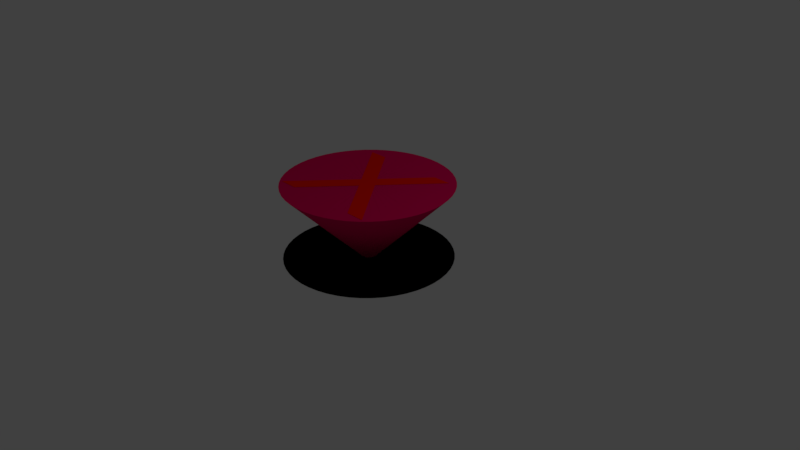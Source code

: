 # Source: MinePU.blend  (saved by Blender 2.79.0; exported with 4.5.12 LTS)
import bpy
from mathutils import Matrix  # noqa: F401  (used for matrix-valued properties, if any)

bpy.ops.wm.read_factory_settings(use_empty=True)
scene = bpy.context.scene
scene.name = 'Scene'

# ---- collections
col_collection_1 = bpy.data.collections.new('Collection 1'); scene.collection.children.link(col_collection_1)

# ---- materials (node trees are filled in below, after node groups)
mat_material_003 = bpy.data.materials.new('Material.003')
mat_material_003.alpha_threshold = 0.0
mat_material_003.use_transparent_shadow = False
mat_material_003.diffuse_color = (1.0, 0.008935, 0.0, 1.0)
mat_material_003.roughness = 0.5
mat_material_002 = bpy.data.materials.new('Material.002')
mat_material_002.alpha_threshold = 0.0
mat_material_002.use_transparent_shadow = False
mat_material_002.diffuse_color = (0.8, 0.0, 0.1038, 1.0)
mat_material_002.roughness = 0.5
mat_material = bpy.data.materials.new('Material')
mat_material.alpha_threshold = 0.0
mat_material.use_transparent_shadow = False
mat_material.roughness = 0.5
mat_material.line_color = (0.0, 0.0, 0.0, 1.0)

# ---- material node trees

# ---- world
world_world = bpy.data.worlds.new('World'); scene.world = world_world
world_world.color = (0.05088, 0.05088, 0.05088)
world_world.use_sun_shadow = False
world_world.sun_shadow_jitter_overblur = 0.0
world_world.cycles.sampling_method = 'MANUAL'

# ---- cameras
cam_camera = bpy.data.cameras.new('Camera')
cam_camera.clip_end = 100.0
cam_camera.lens = 35.0
cam_camera.sensor_width = 32.0
cam_camera.sensor_height = 18.0
cam_camera.ortho_scale = 7.314
cam_camera.dof.focus_distance = 0.0
cam_camera.dof.aperture_fstop = 128.0

# ---- lights
light_lamp = bpy.data.lights.new('Lamp', 'POINT')
light_lamp.transmission_factor = 0.0
light_lamp.cutoff_distance = 30.0
light_lamp.energy = 100.0
light_lamp.shadow_buffer_clip_start = 1.001
light_lamp.shadow_soft_size = 0.1
light_lamp.shadow_maximum_resolution = 0.006
light_lamp.use_absolute_resolution = True

# ---- meshes
me_circle = bpy.data.meshes.new('Circle')
me_circle.from_pydata([(0.0, 1.1, 0.0), (-0.1379, 1.091, 0.0), (-0.2736, 1.065, 0.0), (-0.4049, 1.023, 0.0), (-0.5299, 0.9639, 0.0), (-0.6466, 0.8899, 0.0), (-0.753, 0.8019, 0.0), (-0.8476, 0.7012, 0.0), (-0.9288, 0.5894, 0.0), (-0.9953, 0.4684, 0.0), (-1.046, 0.3399, 0.0), (-1.081, 0.2061, 0.0), (-1.098, 0.06907, 0.0), (-1.098, -0.06907, 0.0), (-1.081, -0.2061, 0.0), (-1.046, -0.3399, 0.0), (-0.9953, -0.4684, 0.0), (-0.9288, -0.5894, 0.0), (-0.8476, -0.7012, 0.0), (-0.753, -0.8019, 0.0), (-0.6466, -0.8899, 0.0), (-0.5299, -0.9639, 0.0), (-0.4049, -1.023, 0.0), (-0.2736, -1.065, 0.0), (-0.1379, -1.091, 0.0), (8.829e-07, -1.1, 0.0), (0.1379, -1.091, 0.0), (0.2736, -1.065, 0.0), (0.4049, -1.023, 0.0), (0.5299, -0.9639, 0.0), (0.6466, -0.8899, 0.0), (0.753, -0.8019, 0.0), (0.8476, -0.7012, 0.0), (0.9288, -0.5894, 0.0), (0.9953, -0.4684, 0.0), (1.046, -0.3399, 0.0), (1.081, -0.2061, 0.0), (1.098, -0.06907, 0.0), (1.098, 0.06907, 0.0), (1.081, 0.2061, 0.0), (1.046, 0.3399, 0.0), (0.9953, 0.4684, 0.0), (0.9288, 0.5894, 0.0), (0.8476, 0.7012, 0.0), (0.753, 0.8019, 0.0), (0.6466, 0.8899, 0.0), (0.5299, 0.9639, 0.0), (0.4049, 1.023, 0.0), (0.2736, 1.065, 0.0), (0.1379, 1.091, 0.0), (0.0, 1.1, 0.0), (-0.1379, 1.091, 0.0), (-0.2736, 1.065, 0.0), (-0.4049, 1.023, 0.0), (-0.5299, 0.9639, 0.0), (-0.6466, 0.8899, 0.0), (-0.753, 0.8019, 0.0), (-0.8476, 0.7012, 0.0), (-0.9288, 0.5894, 0.0), (-0.9953, 0.4684, 0.0), (-1.046, 0.3399, 0.0), (-1.081, 0.2061, 0.0), (-1.098, 0.06907, 0.0), (-1.098, -0.06907, 0.0), (-1.081, -0.2061, 0.0), (-1.046, -0.3399, 0.0), (-0.9953, -0.4684, 0.0), (-0.9288, -0.5894, 0.0), (-0.8476, -0.7012, 0.0), (-0.753, -0.8019, 0.0), (-0.6466, -0.8899, 0.0), (-0.5299, -0.9639, 0.0), (-0.4049, -1.023, 0.0), (-0.2736, -1.065, 0.0), (-0.1379, -1.091, 0.0), (8.829e-07, -1.1, 0.0), (0.1379, -1.091, 0.0), (0.2736, -1.065, 0.0), (0.4049, -1.023, 0.0), (0.5299, -0.9639, 0.0), (0.6466, -0.8899, 0.0), (0.753, -0.8019, 0.0), (0.8476, -0.7012, 0.0), (0.9288, -0.5894, 0.0), (0.9953, -0.4684, 0.0), (1.046, -0.3399, 0.0), (1.081, -0.2061, 0.0), (1.098, -0.06907, 0.0), (1.098, 0.06907, 0.0), (1.081, 0.2061, 0.0), (1.046, 0.3399, 0.0), (0.9953, 0.4684, 0.0), (0.9288, 0.5894, 0.0), (0.8476, 0.7012, 0.0), (0.753, 0.8019, 0.0), (0.6466, 0.8899, 0.0), (0.5299, 0.9639, 0.0), (0.4049, 1.023, 0.0), (0.2736, 1.065, 0.0), (0.1379, 1.091, 0.0), (-3.222e-08, -0.01136, 0.0), (0.001424, -0.01127, 0.0), (0.002825, -0.011, 0.0), (0.004181, -0.01056, 0.0), (0.005472, -0.009953, 0.0), (0.006676, -0.009189, 0.0), (0.007775, -0.008279, 0.0), (0.008752, -0.00724, 0.0), (0.00959, -0.006086, 0.0), (0.01028, -0.004836, 0.0), (0.0108, -0.003509, 0.0), (0.01116, -0.002128, 0.0), (0.01134, -0.0007128, 0.0), (0.01134, 0.0007136, 0.0), (0.01116, 0.002129, 0.0), (0.0108, 0.00351, 0.0), (0.01028, 0.004836, 0.0), (0.00959, 0.006086, 0.0), (0.008752, 0.00724, 0.0), (0.007775, 0.00828, 0.0), (0.006676, 0.009189, 0.0), (0.005472, 0.009954, 0.0), (0.004181, 0.01056, 0.0), (0.002825, 0.011, 0.0), (0.001424, 0.01127, 0.0), (-4.133e-08, 0.01136, 0.0), (-0.001424, 0.01127, 0.0), (-0.002825, 0.011, 0.0), (-0.004181, 0.01056, 0.0), (-0.005472, 0.009954, 0.0), (-0.006676, 0.009189, 0.0), (-0.007775, 0.00828, 0.0), (-0.008752, 0.00724, 0.0), (-0.00959, 0.006086, 0.0), (-0.01028, 0.004836, 0.0), (-0.0108, 0.00351, 0.0), (-0.01116, 0.002129, 0.0), (-0.01134, 0.0007136, 0.0), (-0.01134, -0.0007128, 0.0), (-0.01116, -0.002128, 0.0), (-0.0108, -0.003509, 0.0), (-0.01028, -0.004836, 0.0), (-0.00959, -0.006086, 0.0), (-0.008752, -0.00724, 0.0), (-0.007775, -0.008279, 0.0), (-0.006676, -0.009189, 0.0), (-0.005472, -0.009953, 0.0), (-0.004181, -0.01056, 0.0), (-0.002825, -0.011, 0.0), (-0.001424, -0.01127, 0.0), (0.0, 0.1, 0.0), (-0.01256, 0.09923, 0.0), (-0.02489, 0.09688, 0.0), (-0.03682, 0.09301, 0.0), (-0.04819, 0.08766, 0.0), (-0.05881, 0.0809, 0.0), (-0.06847, 0.0729, 0.0), (-0.07706, 0.06376, 0.0), (-0.08444, 0.0536, 0.0), (-0.0905, 0.04259, 0.0), (-0.09511, 0.03092, 0.0), (-0.09825, 0.01877, 0.0), (-0.09981, 0.006293, 0.0), (-0.09981, -0.006293, 0.0), (-0.09825, -0.01877, 0.0), (-0.09511, -0.03092, 0.0), (-0.0905, -0.04259, 0.0), (-0.08444, -0.0536, 0.0), (-0.07706, -0.06376, 0.0), (-0.06847, -0.0729, 0.0), (-0.05881, -0.0809, 0.0), (-0.04819, -0.08766, 0.0), (-0.03682, -0.09301, 0.0), (-0.02489, -0.09688, 0.0), (-0.01256, -0.09923, 0.0), (8.829e-07, -0.1, 0.0), (0.01256, -0.09923, 0.0), (0.02489, -0.09688, 0.0), (0.03682, -0.09301, 0.0), (0.0482, -0.08766, 0.0), (0.05881, -0.0809, 0.0), (0.06847, -0.0729, 0.0), (0.07706, -0.06376, 0.0), (0.08444, -0.05359, 0.0), (0.0905, -0.04259, 0.0), (0.09511, -0.03092, 0.0), (0.09825, -0.01876, 0.0), (0.09981, -0.006291, 0.0), (0.09981, 0.006295, 0.0), (0.09825, 0.01877, 0.0), (0.09511, 0.03092, 0.0), (0.0905, 0.0426, 0.0), (0.08443, 0.0536, 0.0), (0.07706, 0.06376, 0.0), (0.06847, 0.0729, 0.0), (0.05881, 0.0809, 0.0), (0.04819, 0.08766, 0.0), (0.03682, 0.09298, 0.0), (0.02489, 0.09688, 0.0), (0.01256, 0.09923, 0.0), (0.0, 1.1, 1.0), (-0.1379, 1.091, 1.0), (-0.2736, 1.065, 1.0), (-0.4049, 1.023, 1.0), (-0.5299, 0.9639, 1.0), (-0.6466, 0.8899, 1.0), (-0.753, 0.8019, 1.0), (-0.8476, 0.7012, 1.0), (-0.9288, 0.5894, 1.0), (-0.9953, 0.4684, 1.0), (-1.046, 0.3399, 1.0), (-1.081, 0.2061, 1.0), (-1.098, 0.06907, 1.0), (-1.098, -0.06907, 1.0), (-1.081, -0.2061, 1.0), (-1.046, -0.3399, 1.0), (-0.9953, -0.4684, 1.0), (-0.9288, -0.5894, 1.0), (-0.8476, -0.7012, 1.0), (-0.753, -0.8019, 1.0), (-0.6466, -0.8899, 1.0), (-0.5299, -0.9639, 1.0), (-0.4049, -1.023, 1.0), (-0.2736, -1.065, 1.0), (-0.1379, -1.091, 1.0), (8.829e-07, -1.1, 1.0), (0.1379, -1.091, 1.0), (0.2736, -1.065, 1.0), (0.4049, -1.023, 1.0), (0.5299, -0.9639, 1.0), (0.6466, -0.8899, 1.0), (0.753, -0.8019, 1.0), (0.8476, -0.7012, 1.0), (0.9288, -0.5894, 1.0), (0.9953, -0.4684, 1.0), (1.046, -0.3399, 1.0), (1.081, -0.2061, 1.0), (1.098, -0.06907, 1.0), (1.098, 0.06907, 1.0), (1.081, 0.2061, 1.0), (1.046, 0.3399, 1.0), (0.9953, 0.4684, 1.0), (0.9288, 0.5894, 1.0), (0.8476, 0.7012, 1.0), (0.753, 0.8019, 1.0), (0.6466, 0.8899, 1.0), (0.5299, 0.9639, 1.0), (0.4049, 1.023, 1.0), (0.2736, 1.065, 1.0), (0.1379, 1.091, 1.0), (-3.222e-08, -0.01136, 1.0), (0.001424, -0.01127, 1.0), (0.002825, -0.011, 1.0), (0.004181, -0.01056, 1.0), (0.005472, -0.009953, 1.0), (0.006676, -0.009189, 1.0), (0.007775, -0.008279, 1.0), (0.008752, -0.00724, 1.0), (0.00959, -0.006086, 1.0), (0.01028, -0.004836, 1.0), (0.0108, -0.003509, 1.0), (0.01116, -0.002128, 1.0), (0.01134, -0.0007128, 1.0), (0.01134, 0.0007136, 1.0), (0.01116, 0.002129, 1.0), (0.0108, 0.00351, 1.0), (0.01028, 0.004836, 1.0), (0.00959, 0.006086, 1.0), (0.008752, 0.00724, 1.0), (0.007775, 0.00828, 1.0), (0.006676, 0.009189, 1.0), (0.005472, 0.009954, 1.0), (0.004181, 0.01056, 1.0), (0.002825, 0.011, 1.0), (0.001424, 0.01127, 1.0), (-4.133e-08, 0.01136, 1.0), (-0.001424, 0.01127, 1.0), (-0.002825, 0.011, 1.0), (-0.004181, 0.01056, 1.0), (-0.005472, 0.009954, 1.0), (-0.006676, 0.009189, 1.0), (-0.007775, 0.00828, 1.0), (-0.008752, 0.00724, 1.0), (-0.00959, 0.006086, 1.0), (-0.01028, 0.004836, 1.0), (-0.0108, 0.00351, 1.0), (-0.01116, 0.002129, 1.0), (-0.01134, 0.0007136, 1.0), (-0.01134, -0.0007128, 1.0), (-0.01116, -0.002128, 1.0), (-0.0108, -0.003509, 1.0), (-0.01028, -0.004836, 1.0), (-0.00959, -0.006086, 1.0), (-0.008752, -0.00724, 1.0), (-0.007775, -0.008279, 1.0), (-0.006676, -0.009189, 1.0), (-0.005472, -0.009953, 1.0), (-0.004181, -0.01056, 1.0), (-0.002825, -0.011, 1.0), (-0.001424, -0.01127, 1.0)], [], [(27, 26, 76, 77), (14, 13, 63, 64), (41, 40, 90, 91), (1, 0, 50, 51), (28, 27, 77, 78), (15, 14, 64, 65), (42, 41, 91, 92), (2, 1, 51, 52), (29, 28, 78, 79), (16, 15, 65, 66), (43, 42, 92, 93), (3, 2, 52, 53), (30, 29, 79, 80), (17, 16, 66, 67), (44, 43, 93, 94), (4, 3, 53, 54), (31, 30, 80, 81), (18, 17, 67, 68), (45, 44, 94, 95), (5, 4, 54, 55), (32, 31, 81, 82), (19, 18, 68, 69), (46, 45, 95, 96), (6, 5, 55, 56), (33, 32, 82, 83), (20, 19, 69, 70), (47, 46, 96, 97), (7, 6, 56, 57), (34, 33, 83, 84), (21, 20, 70, 71), (48, 47, 97, 98), (8, 7, 57, 58), (35, 34, 84, 85), (22, 21, 71, 72), (49, 48, 98, 99), (9, 8, 58, 59), (36, 35, 85, 86), (23, 22, 72, 73), (0, 49, 99, 50), (10, 9, 59, 60), (37, 36, 86, 87), (24, 23, 73, 74), (11, 10, 60, 61), (38, 37, 87, 88), (25, 24, 74, 75), (12, 11, 61, 62), (39, 38, 88, 89), (26, 25, 75, 76), (13, 12, 62, 63), (40, 39, 89, 90), (67, 66, 116, 117), (94, 93, 143, 144), (54, 53, 103, 104), (81, 80, 130, 131), (68, 67, 117, 118), (95, 94, 144, 145), (55, 54, 104, 105), (82, 81, 131, 132), (69, 68, 118, 119), (96, 95, 145, 146), (56, 55, 105, 106), (83, 82, 132, 133), (70, 69, 119, 120), (97, 96, 146, 147), (57, 56, 106, 107), (84, 83, 133, 134), (71, 70, 120, 121), (98, 97, 147, 148), (58, 57, 107, 108), (85, 84, 134, 135), (72, 71, 121, 122), (99, 98, 148, 149), (59, 58, 108, 109), (86, 85, 135, 136), (73, 72, 122, 123), (50, 99, 149, 100), (60, 59, 109, 110), (87, 86, 136, 137), (74, 73, 123, 124), (61, 60, 110, 111), (88, 87, 137, 138), (75, 74, 124, 125), (62, 61, 111, 112), (89, 88, 138, 139), (76, 75, 125, 126), (63, 62, 112, 113), (90, 89, 139, 140), (77, 76, 126, 127), (64, 63, 113, 114), (91, 90, 140, 141), (51, 50, 100, 101), (78, 77, 127, 128), (65, 64, 114, 115), (92, 91, 141, 142), (52, 51, 101, 102), (79, 78, 128, 129), (66, 65, 115, 116), (93, 92, 142, 143), (53, 52, 102, 103), (80, 79, 129, 130), (177, 227, 226, 176), (164, 214, 213, 163), (191, 241, 240, 190), (151, 201, 200, 150), (178, 228, 227, 177), (165, 215, 214, 164), (192, 242, 241, 191), (152, 202, 201, 151), (179, 229, 228, 178), (166, 216, 215, 165), (193, 243, 242, 192), (153, 203, 202, 152), (180, 230, 229, 179), (167, 217, 216, 166), (194, 244, 243, 193), (154, 204, 203, 153), (181, 231, 230, 180), (168, 218, 217, 167), (195, 245, 244, 194), (155, 205, 204, 154), (182, 232, 231, 181), (169, 219, 218, 168), (196, 246, 245, 195), (156, 206, 205, 155), (183, 233, 232, 182), (170, 220, 219, 169), (197, 247, 246, 196), (157, 207, 206, 156), (184, 234, 233, 183), (171, 221, 220, 170), (198, 248, 247, 197), (158, 208, 207, 157), (185, 235, 234, 184), (172, 222, 221, 171), (199, 249, 248, 198), (159, 209, 208, 158), (186, 236, 235, 185), (173, 223, 222, 172), (150, 200, 249, 199), (160, 210, 209, 159), (187, 237, 236, 186), (174, 224, 223, 173), (161, 211, 210, 160), (188, 238, 237, 187), (175, 225, 224, 174), (162, 212, 211, 161), (189, 239, 238, 188), (176, 226, 225, 175), (163, 213, 212, 162), (190, 240, 239, 189), (217, 267, 266, 216), (244, 294, 293, 243), (204, 254, 253, 203), (231, 281, 280, 230), (218, 268, 267, 217), (245, 295, 294, 244), (205, 255, 254, 204), (232, 282, 281, 231), (219, 269, 268, 218), (246, 296, 295, 245), (206, 256, 255, 205), (233, 283, 282, 232), (220, 270, 269, 219), (247, 297, 296, 246), (207, 257, 256, 206), (234, 284, 283, 233), (221, 271, 270, 220), (248, 298, 297, 247), (208, 258, 257, 207), (235, 285, 284, 234), (222, 272, 271, 221), (249, 299, 298, 248), (209, 259, 258, 208), (236, 286, 285, 235), (223, 273, 272, 222), (200, 250, 299, 249), (210, 260, 259, 209), (237, 287, 286, 236), (224, 274, 273, 223), (211, 261, 260, 210), (238, 288, 287, 237), (225, 275, 274, 224), (212, 262, 261, 211), (239, 289, 288, 238), (226, 276, 275, 225), (213, 263, 262, 212), (240, 290, 289, 239), (227, 277, 276, 226), (214, 264, 263, 213), (241, 291, 290, 240), (201, 251, 250, 200), (228, 278, 277, 227), (215, 265, 264, 214), (242, 292, 291, 241), (202, 252, 251, 201), (229, 279, 278, 228), (216, 266, 265, 215), (243, 293, 292, 242), (203, 253, 252, 202), (230, 280, 279, 229), (0, 1, 151, 150), (1, 2, 152, 151), (2, 3, 153, 152), (3, 4, 154, 153), (4, 5, 155, 154), (5, 6, 156, 155), (6, 7, 157, 156), (7, 8, 158, 157), (8, 9, 159, 158), (9, 10, 160, 159), (10, 11, 161, 160), (11, 12, 162, 161), (12, 13, 163, 162), (13, 14, 164, 163), (14, 15, 165, 164), (15, 16, 166, 165), (16, 17, 167, 166), (17, 18, 168, 167), (18, 19, 169, 168), (19, 20, 170, 169), (20, 21, 171, 170), (21, 22, 172, 171), (22, 23, 173, 172), (23, 24, 174, 173), (24, 25, 175, 174), (25, 26, 176, 175), (26, 27, 177, 176), (27, 28, 178, 177), (28, 29, 179, 178), (29, 30, 180, 179), (30, 31, 181, 180), (31, 32, 182, 181), (32, 33, 183, 182), (33, 34, 184, 183), (34, 35, 185, 184), (35, 36, 186, 185), (36, 37, 187, 186), (37, 38, 188, 187), (38, 39, 189, 188), (39, 40, 190, 189), (40, 41, 191, 190), (41, 42, 192, 191), (42, 43, 193, 192), (43, 44, 194, 193), (44, 45, 195, 194), (45, 46, 196, 195), (46, 47, 197, 196), (47, 48, 198, 197), (48, 49, 199, 198), (49, 0, 150, 199), (101, 100, 250, 251), (102, 101, 251, 252), (103, 102, 252, 253), (104, 103, 253, 254), (105, 104, 254, 255), (106, 105, 255, 256), (107, 106, 256, 257), (108, 107, 257, 258), (109, 108, 258, 259), (110, 109, 259, 260), (111, 110, 260, 261), (112, 111, 261, 262), (113, 112, 262, 263), (114, 113, 263, 264), (115, 114, 264, 265), (116, 115, 265, 266), (117, 116, 266, 267), (118, 117, 267, 268), (119, 118, 268, 269), (120, 119, 269, 270), (121, 120, 270, 271), (122, 121, 271, 272), (123, 122, 272, 273), (124, 123, 273, 274), (125, 124, 274, 275), (126, 125, 275, 276), (127, 126, 276, 277), (128, 127, 277, 278), (129, 128, 278, 279), (130, 129, 279, 280), (131, 130, 280, 281), (132, 131, 281, 282), (133, 132, 282, 283), (134, 133, 283, 284), (135, 134, 284, 285), (136, 135, 285, 286), (137, 136, 286, 287), (138, 137, 287, 288), (139, 138, 288, 289), (140, 139, 289, 290), (141, 140, 290, 291), (142, 141, 291, 292), (143, 142, 292, 293), (144, 143, 293, 294), (145, 144, 294, 295), (146, 145, 295, 296), (147, 146, 296, 297), (148, 147, 297, 298), (149, 148, 298, 299), (100, 149, 299, 250)])
me_circle.materials.append(mat_material_002)
me_circle.use_remesh_preserve_volume = False
me_circle.use_remesh_preserve_attributes = False
me_circle.use_mirror_vertex_groups = False
me_circle.update()
me_cube = bpy.data.meshes.new('Cube')
me_cube.from_pydata([], [], [])
me_cube.materials.append(mat_material)
me_cube.use_remesh_preserve_volume = False
me_cube.use_remesh_preserve_attributes = False
me_cube.use_mirror_vertex_groups = False
me_cube.update()

# ---- curves / text
txt_x_001 = bpy.data.curves.new('X.001', 'FONT')
txt_x_001.dimensions = '2D'
txt_x_001.body = 'X'
txt_x_001.materials.append(mat_material_003)
txt_x_001.use_path_clamp = True
txt_x_001.bevel_resolution = 0

# ---- objects
ob_text = bpy.data.objects.new('Text', txt_x_001)
ob_circle = bpy.data.objects.new('Circle', me_circle)
ob_cube = bpy.data.objects.new('Cube', me_cube)
ob_lamp = bpy.data.objects.new('Lamp', light_lamp)
ob_camera = bpy.data.objects.new('Camera', cam_camera)

# ---- transforms, parenting, visibility, modifiers, constraints
ob_text.location = (-0.7633, -0.7531, 1.003)
ob_text.scale = (2.145, 2.145, 2.145)
ob_text.lineart.crease_threshold = 0.0
ob_circle.parent = ob_text
ob_circle.matrix_parent_inverse = Matrix(((0.4661, 0.0, 0.0, 0.3558), (0.0, 0.4661, 0.0, 0.351), (0.0, 0.0, 0.4661, -0.00178), (0.0, 0.0, 0.0, 1.0)))
ob_circle.location = (0.0, 0.0, -0.9993)
ob_circle.lineart.crease_threshold = 0.0
ob_cube.parent = ob_text
ob_cube.matrix_parent_inverse = Matrix(((0.4661, 0.0, 0.0, 0.3558), (0.0, 0.4661, 0.0, 0.351), (0.0, 0.0, 0.4661, -0.00178), (0.0, 0.0, 0.0, 1.0)))
ob_cube.location = (0.0, 0.0, 0.0)
ob_cube.lock_rotations_4d = False
ob_cube.empty_display_type = 'ARROWS'
ob_cube.lineart.crease_threshold = 0.0
ob_lamp.location = (4.076, 1.005, 5.904)
ob_lamp.rotation_euler = (0.6503, 0.05522, 1.866)
ob_lamp.lock_rotations_4d = False
ob_lamp.empty_display_type = 'ARROWS'
ob_lamp.color = (0.0, 0.0, 0.0, 0.0)
ob_lamp.lineart.crease_threshold = 0.0
ob_camera.location = (7.481, -6.508, 5.344)
ob_camera.rotation_euler = (1.109, 0.0, 0.8149)
ob_camera.lock_rotations_4d = False
ob_camera.empty_display_type = 'ARROWS'
ob_camera.color = (0.0, 0.0, 0.0, 0.0)
ob_camera.display_type = 'WIRE'
ob_camera.lineart.crease_threshold = 0.0

# ---- collection membership
col_collection_1.objects.link(ob_text)
col_collection_1.objects.link(ob_circle)
col_collection_1.objects.link(ob_cube)
col_collection_1.objects.link(ob_lamp)
col_collection_1.objects.link(ob_camera)

# ---- scene / render settings (as saved in the file)
scene.camera = ob_camera
scene.frame_start = 1; scene.frame_end = 250; scene.frame_set(1)
scene.render.engine = 'BLENDER_EEVEE_NEXT'
scene.render.resolution_percentage = 50
scene.render.dither_intensity = 0.0
scene.cycles.use_denoising = False
scene.cycles.samples = 128
scene.cycles.sampling_pattern = 'TABULATED_SOBOL'
scene.cycles.use_adaptive_sampling = False
scene.cycles.use_light_tree = False
scene.cycles.blur_glossy = 0.0
scene.cycles.sample_clamp_indirect = 0.0
scene.view_settings.view_transform = 'Standard'
bpy.context.view_layer.update()

